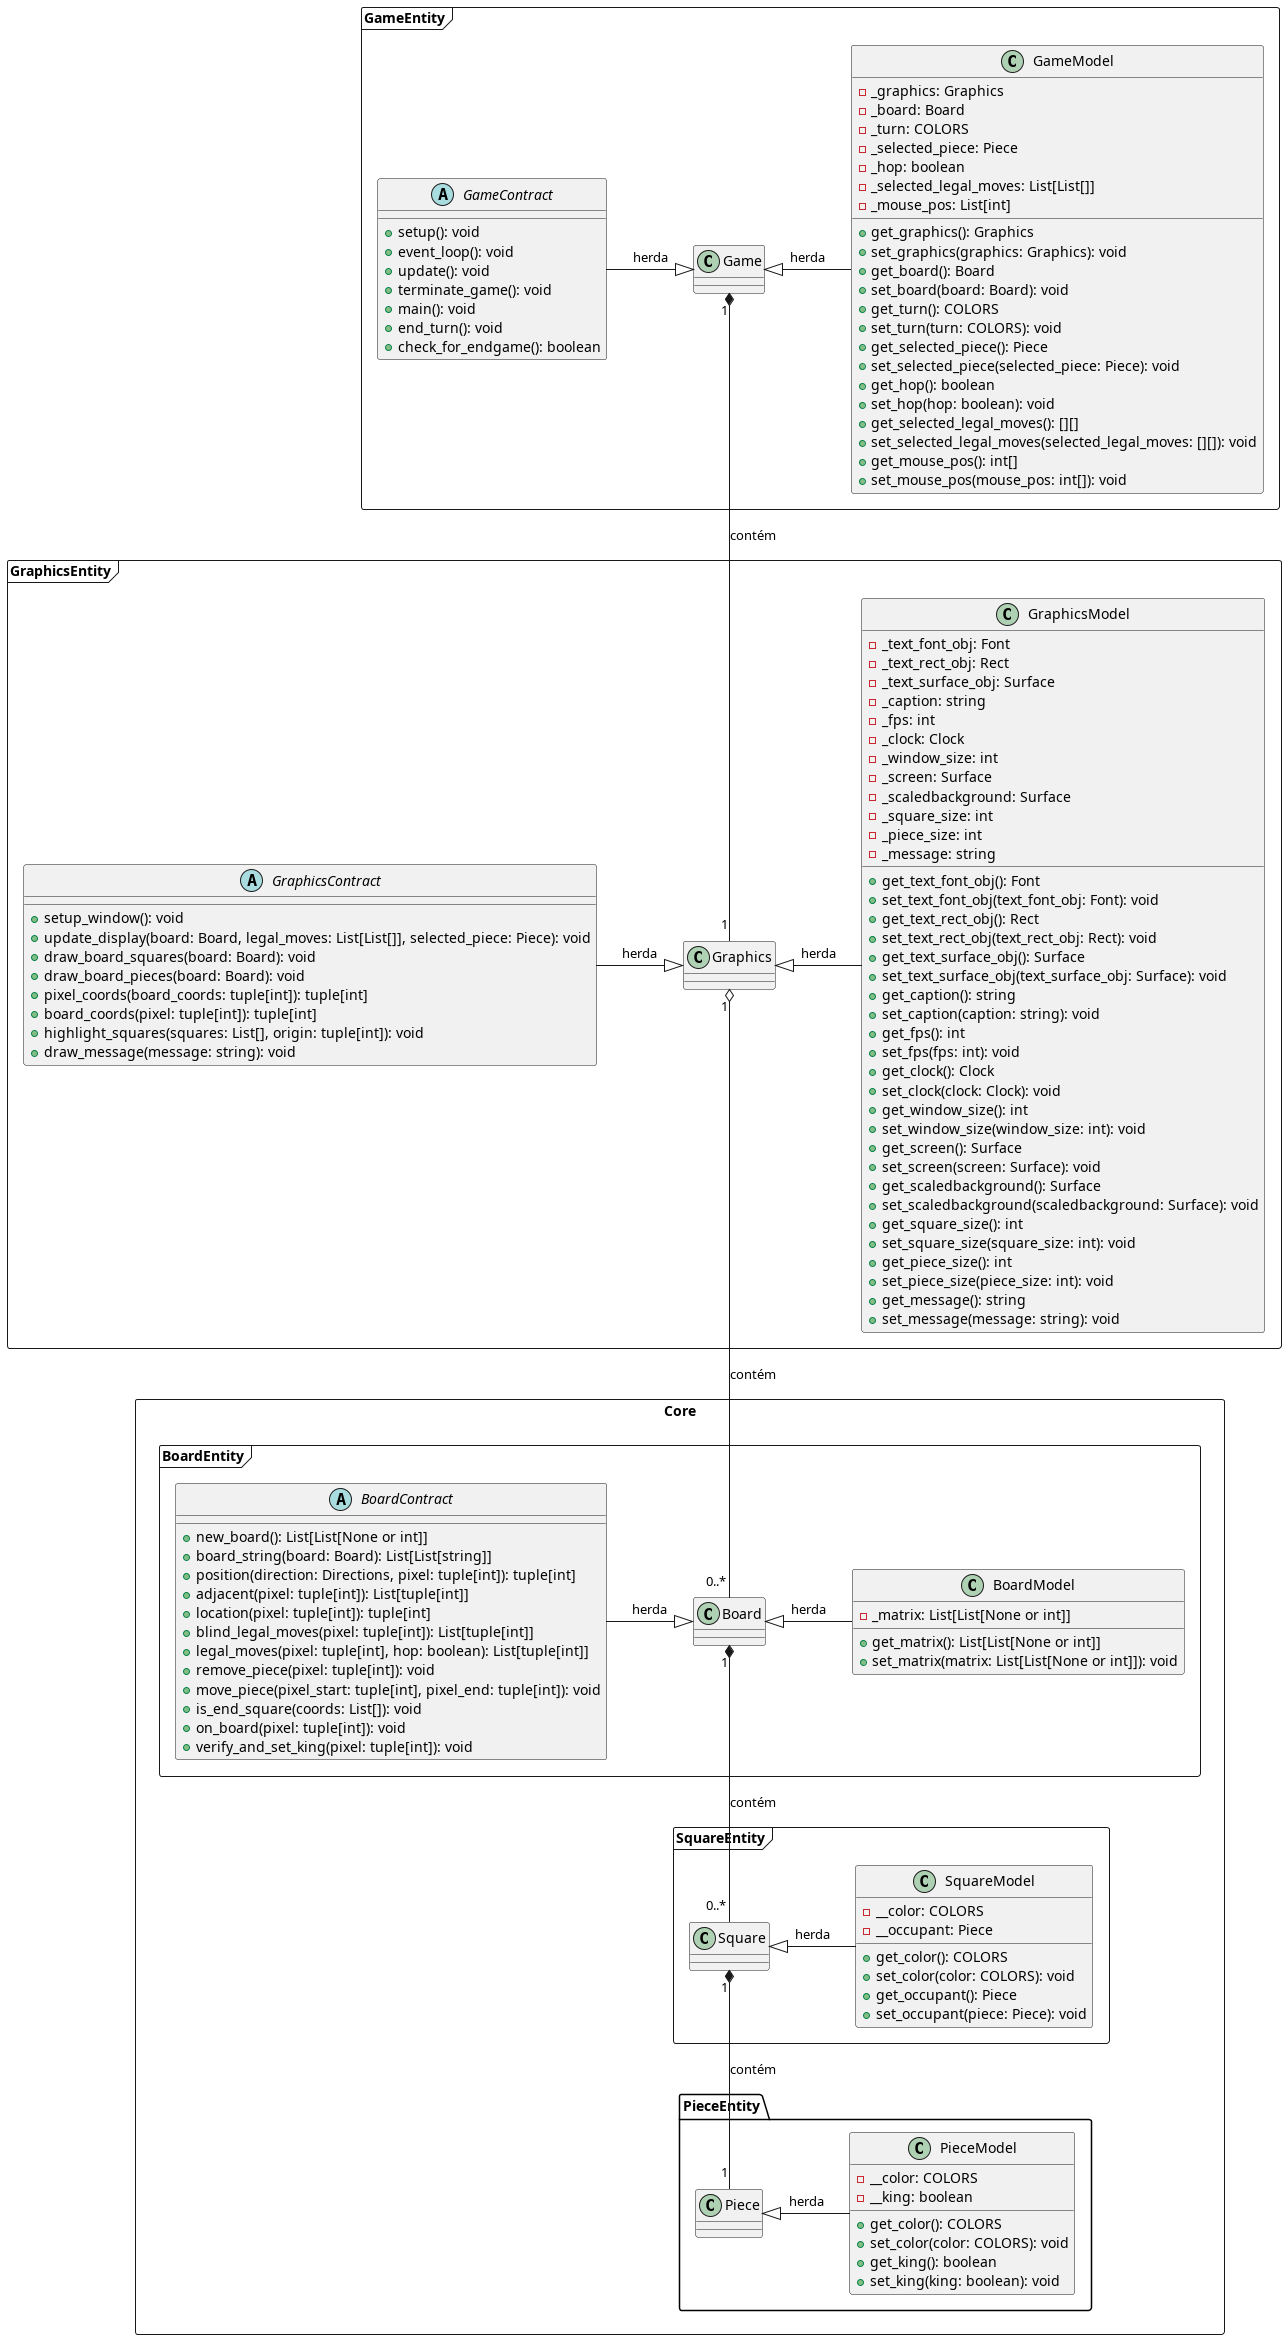

The diagram above was rendered by PlantUML. Its source (embedded in the PNG):
@startuml Checkers
skinparam groupInheritance 4
skinparam nodesep 50

package GameEntity <<Frame>> {
    class Game {}

    class GameModel {
        - _graphics: Graphics
        - _board: Board
        - _turn: COLORS
        - _selected_piece: Piece
        - _hop: boolean
        - _selected_legal_moves: List[List[]]
        - _mouse_pos: List[int]
        + get_graphics(): Graphics
        + set_graphics(graphics: Graphics): void
        + get_board(): Board
        + set_board(board: Board): void
        + get_turn(): COLORS
        + set_turn(turn: COLORS): void
        + get_selected_piece(): Piece
        + set_selected_piece(selected_piece: Piece): void
        + get_hop(): boolean
        + set_hop(hop: boolean): void
        + get_selected_legal_moves(): [][]
        + set_selected_legal_moves(selected_legal_moves: [][]): void
        + get_mouse_pos(): int[]
        + set_mouse_pos(mouse_pos: int[]): void
    }

    abstract class GameContract {
        + setup(): void
        + event_loop(): void
        + update(): void
        + terminate_game(): void
        + main(): void
        + end_turn(): void
        + check_for_endgame(): boolean
    }
}

package GraphicsEntity <<Frame>> {
    class GraphicsModel {
        - _text_font_obj: Font
        - _text_rect_obj: Rect
        - _text_surface_obj: Surface
        - _caption: string
        - _fps: int
        - _clock: Clock
        - _window_size: int
        - _screen: Surface
        - _scaledbackground: Surface
        - _square_size: int
        - _piece_size: int
        - _message: string
        
        + get_text_font_obj(): Font
        + set_text_font_obj(text_font_obj: Font): void
        + get_text_rect_obj(): Rect
        + set_text_rect_obj(text_rect_obj: Rect): void
        + get_text_surface_obj(): Surface
        + set_text_surface_obj(text_surface_obj: Surface): void
        + get_caption(): string
        + set_caption(caption: string): void
        + get_fps(): int
        + set_fps(fps: int): void
        + get_clock(): Clock
        + set_clock(clock: Clock): void
        + get_window_size(): int
        + set_window_size(window_size: int): void
        + get_screen(): Surface
        + set_screen(screen: Surface): void
        + get_scaledbackground(): Surface
        + set_scaledbackground(scaledbackground: Surface): void
        + get_square_size(): int
        + set_square_size(square_size: int): void
        + get_piece_size(): int
        + set_piece_size(piece_size: int): void
        + get_message(): string
        + set_message(message: string): void
    }

    abstract class GraphicsContract {
        + setup_window(): void
        + update_display(board: Board, legal_moves: List[List[]], selected_piece: Piece): void
        + draw_board_squares(board: Board): void
        + draw_board_pieces(board: Board): void
        + pixel_coords(board_coords: tuple[int]): tuple[int]
        + board_coords(pixel: tuple[int]): tuple[int]
        + highlight_squares(squares: List[], origin: tuple[int]): void
        + draw_message(message: string): void
    }

    class Graphics {}
}

package Core <<Rectangle>> {
    package PieceEntity {
    class PieceModel {
        - __color: COLORS
        - __king: boolean
        + get_color(): COLORS
        + set_color(color: COLORS): void
        + get_king(): boolean
        + set_king(king: boolean): void
    }

    class Piece{}
}

package SquareEntity <<Frame>>{
    class SquareModel {
        - __color: COLORS
        - __occupant: Piece
        + get_color(): COLORS
        + set_color(color: COLORS): void
        + get_occupant(): Piece
        + set_occupant(piece: Piece): void
    }

    class Square {}
}

package BoardEntity <<Frame>> {
    class BoardModel {
        - _matrix: List[List[None or int]]
        + get_matrix(): List[List[None or int]]
        + set_matrix(matrix: List[List[None or int]]): void
    }

    abstract class BoardContract {
        + new_board(): List[List[None or int]]
        + board_string(board: Board): List[List[string]]
        + position(direction: Directions, pixel: tuple[int]): tuple[int]
        + adjacent(pixel: tuple[int]): List[tuple[int]]
        + location(pixel: tuple[int]): tuple[int]
        + blind_legal_moves(pixel: tuple[int]): List[tuple[int]]
        + legal_moves(pixel: tuple[int], hop: boolean): List[tuple[int]]
        + remove_piece(pixel: tuple[int]): void
        + move_piece(pixel_start: tuple[int], pixel_end: tuple[int]): void
        + is_end_square(coords: List[]): void
        + on_board(pixel: tuple[int]): void
        + verify_and_set_king(pixel: tuple[int]): void
    }

    class Board {}
}
}

Board <|-right- BoardModel : herda
Board <|-left- BoardContract : herda

Game <|-right- GameModel : herda
Game <|-left- GameContract : herda

Graphics <|-left- GraphicsContract : herda
Graphics <|-right- GraphicsModel : herda

Piece <|-right- PieceModel : herda

Square <|-right- SquareModel : herda

Square "1" *-- "1" Piece : contém

Board "1" *-- "0..*" Square : contém

Graphics "1" o-- "0..*" Board : contém

Game "1" *-- "1" Graphics : contém

@enduml